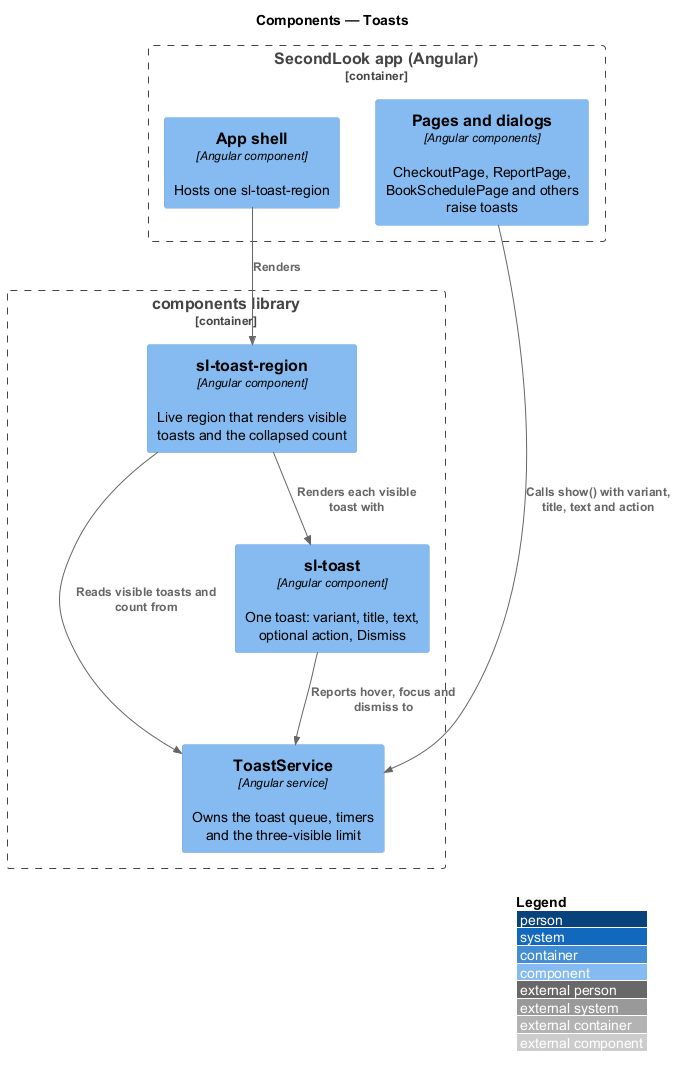

The diagram above was rendered by PlantUML. Its source (embedded in the PNG):
@startuml
!include <C4/C4_Component>
LAYOUT_WITH_LEGEND()
title Components — Toasts

Container_Boundary(spa, "SecondLook app (Angular)") {
  Component(pages, "Pages and dialogs", "Angular components", "CheckoutPage, ReportPage, BookSchedulePage and others raise toasts")
  Component(shell, "App shell", "Angular component", "Hosts one sl-toast-region")
}
Container_Boundary(lib, "components library") {
  Component(service, "ToastService", "Angular service", "Owns the toast queue, timers and the three-visible limit")
  Component(region, "sl-toast-region", "Angular component", "Live region that renders visible toasts and the collapsed count")
  Component(toast, "sl-toast", "Angular component", "One toast: variant, title, text, optional action, Dismiss")
}
Rel(pages, service, "Calls show() with variant, title, text and action")
Rel(shell, region, "Renders")
Rel(region, service, "Reads visible toasts and count from")
Rel(region, toast, "Renders each visible toast with")
Rel(toast, service, "Reports hover, focus and dismiss to")
@enduml